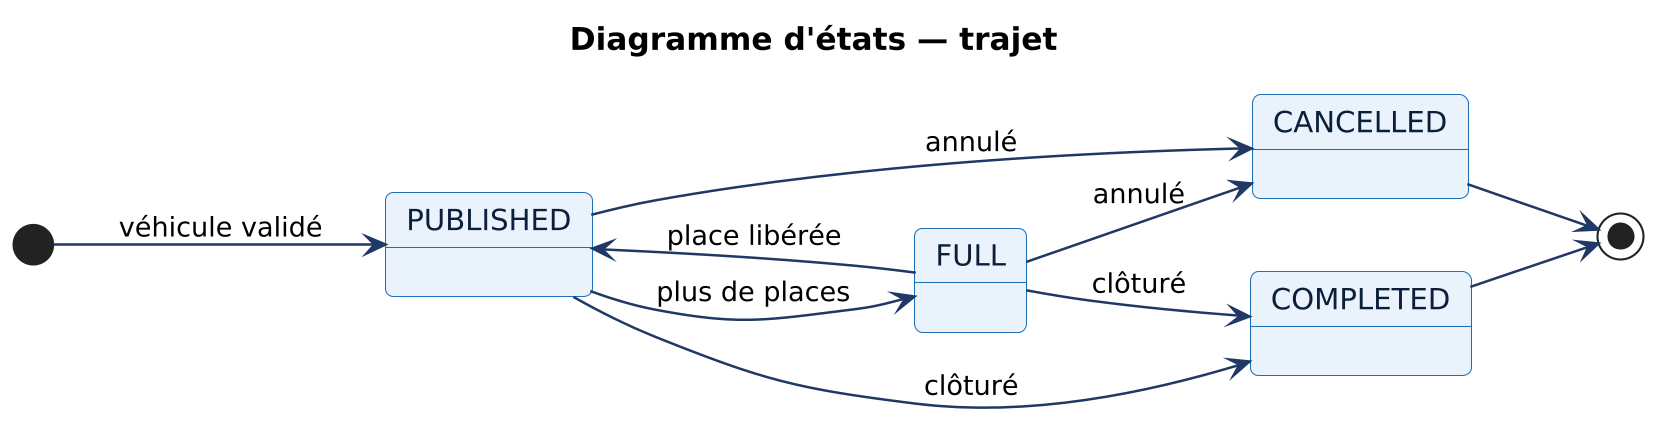

The diagram above was rendered by PlantUML. Its source (embedded in the PNG):
@startuml
!include skin.iuml
title Diagramme d'états — trajet
left to right direction
[*] --> PUBLISHED : véhicule validé
PUBLISHED --> FULL : plus de places
FULL --> PUBLISHED : place libérée
PUBLISHED --> CANCELLED : annulé
FULL --> CANCELLED : annulé
PUBLISHED --> COMPLETED : clôturé
FULL --> COMPLETED : clôturé
CANCELLED --> [*]
COMPLETED --> [*]
@enduml